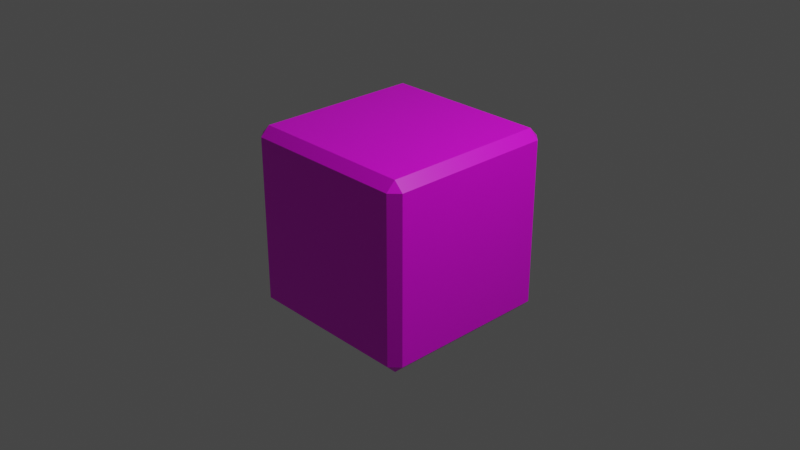 # Source: bezel_purple.blend  (saved by Blender 2.82.7; exported with 4.5.12 LTS)
import bpy
from mathutils import Matrix  # noqa: F401  (used for matrix-valued properties, if any)

bpy.ops.wm.read_factory_settings(use_empty=True)
scene = bpy.context.scene
scene.name = 'Scene'

# ---- collections
col_collection = bpy.data.collections.new('Collection'); scene.collection.children.link(col_collection)

# ---- images (referenced by path relative to the original .blend; pixels are not part of the script)
import os
ASSET_DIR = os.environ.get("B2B_ASSET_DIR", "")  # directory of the original .blend (textures are referenced by path, not embedded)
HERE = os.path.dirname(os.path.abspath(__file__))  # packed textures are extracted next to this script under _unpacked/

def load_image(name, relpath, width, height, colorspace="sRGB"):
    """Load a texture the original file referenced (path relative to the .blend, or extracted next to this script)."""
    p = next((c for c in (os.path.join(HERE, relpath), os.path.join(ASSET_DIR, relpath)) if relpath and os.path.exists(c)), "")
    if p:
        img = bpy.data.images.load(p, check_existing=True)
        img.name = name
    else:  # same state as the original file: an image datablock whose file is absent (Cycles renders it pink)
        img = bpy.data.images.new(name, width, height)
        img.source = "FILE"
        img.filepath = "//" + (relpath or name)
    img.colorspace_settings.name = colorspace
    return img
img_material_base_color = load_image('Material Base Color', 'gradient_map.png', 1024, 1024, 'sRGB')

# ---- materials (node trees are filled in below, after node groups)
mat_material = bpy.data.materials.new('Material')
mat_material.alpha_threshold = 0.0
mat_material.use_transparent_shadow = False
mat_material.line_color = (0.0, 0.0, 0.0, 1.0)

# ---- material node trees
mat_material.use_nodes = True; mat_material.node_tree.nodes.clear()
_N = mat_material.node_tree.nodes; _L = mat_material.node_tree.links
n0 = _N.new('ShaderNodeOutputMaterial'); n0.name = 'Material Output'; n0.location = (300, 300)
n1 = _N.new('ShaderNodeBsdfPrincipled'); n1.name = 'Principled BSDF'; n1.location = (10, 300)
n1.distribution = 'GGX'
n1.subsurface_method = 'BURLEY'
n1.inputs[2].default_value = 0.4
n1.inputs[3].default_value = 1.45
n1.inputs[27].default_value = (0.0, 0.0, 0.0, 1.0)
n1.inputs[28].default_value = 1.0
n2 = _N.new('ShaderNodeTexImage'); n2.name = 'Image Texture'; n2.location = (-280, 270)
n2.image = img_material_base_color
_L.new(n1.outputs[0], n0.inputs[0])
_L.new(n2.outputs[0], n1.inputs[0])
n0.is_active_output = True

# ---- world
world_world = bpy.data.worlds.new('World'); scene.world = world_world
world_world.use_nodes = True; world_world.node_tree.nodes.clear()
_N = world_world.node_tree.nodes; _L = world_world.node_tree.links
n0 = _N.new('ShaderNodeOutputWorld'); n0.name = 'World Output'; n0.location = (300, 300)
n1 = _N.new('ShaderNodeBackground'); n1.name = 'Background'; n1.location = (10, 300)
n1.inputs[0].default_value = (0.05088, 0.05088, 0.05088, 1.0)
_L.new(n1.outputs[0], n0.inputs[0])
n0.is_active_output = True
world_world.color = (0.05088, 0.05088, 0.05088)
world_world.use_sun_shadow = False
world_world.sun_shadow_jitter_overblur = 0.0

# ---- cameras
cam_camera = bpy.data.cameras.new('Camera')
cam_camera.clip_end = 100.0
cam_camera.ortho_scale = 7.314

# ---- lights
light_light = bpy.data.lights.new('Light', 'POINT')
light_light.transmission_factor = 0.0
light_light.energy = 1000.0
light_light.shadow_soft_size = 0.1
light_light.shadow_maximum_resolution = 0.006
light_light.use_absolute_resolution = True

# ---- meshes
me_cube = bpy.data.meshes.new('Cube')
me_cube.from_pydata([(1.0, 1.0, 1.0), (1.0, 1.0, -1.0), (1.0, -1.0, 1.0), (1.0, -1.0, -1.0), (-1.0, 1.0, 1.0), (-1.0, 1.0, -1.0), (-1.0, -1.0, 1.0), (-1.0, -1.0, -1.0)], [], [(0, 4, 6, 2), (3, 2, 6, 7), (7, 6, 4, 5), (5, 1, 3, 7), (1, 0, 2, 3), (5, 4, 0, 1)])
_uv = me_cube.uv_layers.new(name='GradientUVMap')
_uv.uv.foreach_set('vector', [0.3194, 0.9927, 0.3252, 0.9927, 0.3252, 0.9992, 0.3194, 0.9992, 0.3587, 0.8781, 0.3587, 0.999, 0.3548, 0.999, 0.3548, 0.8781, 0.349, 0.877, 0.349, 0.9987, 0.3424, 0.9987, 0.3424, 0.877, 0.3145, 0.8778, 0.3207, 0.8778, 0.3207, 0.8844, 0.3145, 0.8844, 0.3674, 0.8772, 0.3674, 0.9984, 0.3638, 0.9984, 0.3638, 0.8772, 0.3365, 0.8773, 0.3365, 0.9984, 0.3313, 0.9984, 0.3313, 0.8773])
me_cube.materials.append(mat_material)
me_cube.use_remesh_preserve_volume = False
me_cube.use_remesh_preserve_attributes = False
me_cube.use_mirror_vertex_groups = False
me_cube.update()

# ---- objects
ob_cube = bpy.data.objects.new('Cube', me_cube)
ob_light = bpy.data.objects.new('Light', light_light)
ob_camera = bpy.data.objects.new('Camera', cam_camera)

# ---- transforms, parenting, visibility, modifiers, constraints
ob_cube.location = (0.0, 0.0, 0.0)
ob_cube.lock_rotations_4d = False
ob_cube.empty_display_type = 'ARROWS'
ob_cube.lineart.crease_threshold = 0.0
_m = ob_cube.modifiers.new('Bevel', 'BEVEL')
_m.limit_method = 'NONE'
ob_light.location = (4.076, 1.005, 5.904)
ob_light.rotation_euler = (0.6503, 0.05522, 1.866)
ob_light.lock_rotations_4d = False
ob_light.empty_display_type = 'ARROWS'
ob_light.color = (0.0, 0.0, 0.0, 0.0)
ob_light.lineart.crease_threshold = 0.0
ob_camera.location = (7.359, -6.926, 4.958)
ob_camera.rotation_euler = (1.109, 0.0, 0.8149)
ob_camera.lock_rotations_4d = False
ob_camera.empty_display_type = 'ARROWS'
ob_camera.color = (0.0, 0.0, 0.0, 0.0)
ob_camera.display_type = 'WIRE'
ob_camera.lineart.crease_threshold = 0.0

# ---- collection membership
col_collection.objects.link(ob_cube)
col_collection.objects.link(ob_light)
col_collection.objects.link(ob_camera)

# ---- scene / render settings (as saved in the file)
scene.camera = ob_camera
scene.frame_start = 1; scene.frame_end = 250; scene.frame_set(1)
scene.render.engine = 'BLENDER_EEVEE_NEXT'
scene.cycles.use_denoising = False
scene.cycles.samples = 128
scene.cycles.sampling_pattern = 'TABULATED_SOBOL'
scene.cycles.use_adaptive_sampling = False
scene.cycles.use_light_tree = False
scene.view_settings.view_transform = 'Filmic'
bpy.context.view_layer.update()
